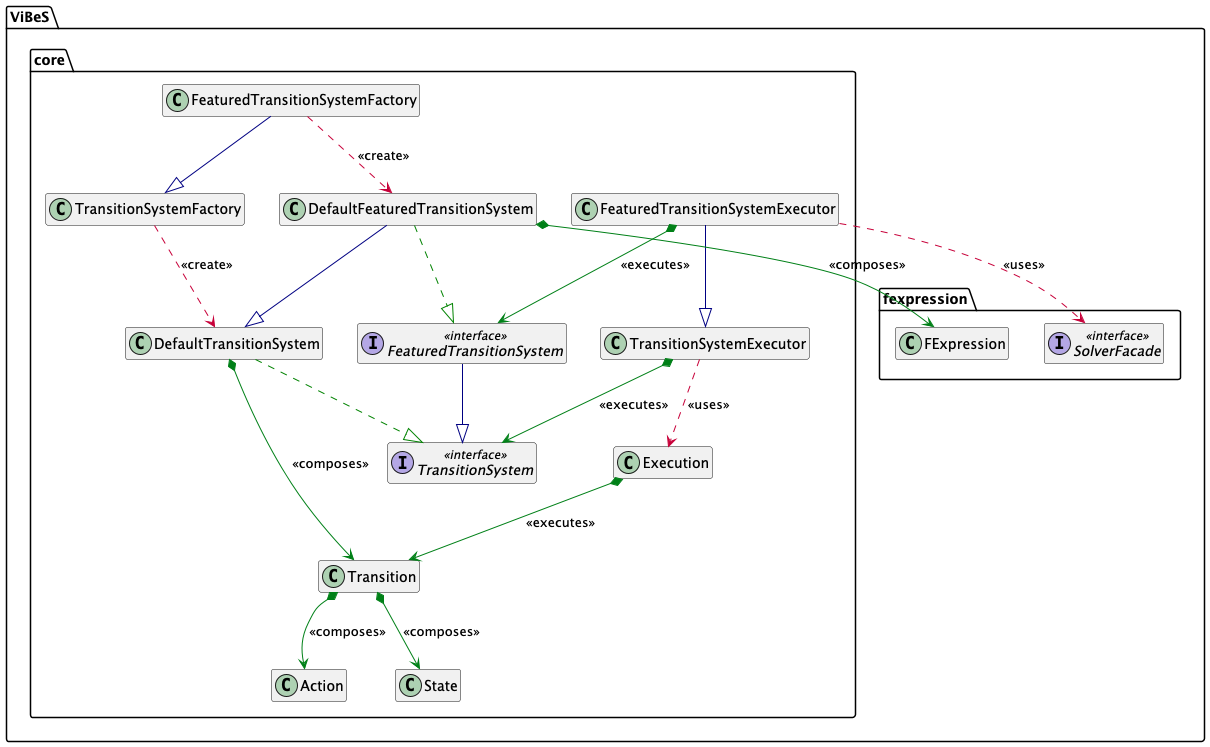

The diagram above was rendered by PlantUML. Its source (embedded in the PNG):
@startuml

top to bottom direction
'skinparam linetype ortho
hide empty methods
hide empty fields

'Inheritance -- Mandatory (hierarchy)
!define EXTENDS -[#000082,plain]-^
'Realization -- Important
!define IMPLEMENTS -[#008200,dashed]-^
'Dependency -- if non-obvious or cross-cutting
!define USES  -[#C70039,dashed]->
'Composition -- only if non-trivial
!define HAS_A *-[#008017,plain]->

' Package be.vibes.ts core classes
package "ViBeS.core" {
    class Action
    class State
    class Transition
    interface TransitionSystem << interface >>
    class TransitionSystemFactory
    class DefaultTransitionSystem
    interface FeaturedTransitionSystem << interface >>
    class FeaturedTransitionSystemFactory
    class DefaultFeaturedTransitionSystem
    class Execution
    class TransitionSystemExecutor
    class FeaturedTransitionSystemExecutor
}

' Package be.vibes.fexpression core classes
package "ViBeS.fexpression" {
    class FExpression
    interface SolverFacade << interface >>
}

DefaultFeaturedTransitionSystem   IMPLEMENTS  FeaturedTransitionSystem
DefaultTransitionSystem           IMPLEMENTS  TransitionSystem

DefaultFeaturedTransitionSystem   EXTENDS  DefaultTransitionSystem
FeaturedTransitionSystem          EXTENDS  TransitionSystem
FeaturedTransitionSystemExecutor  EXTENDS  TransitionSystemExecutor
FeaturedTransitionSystemFactory   EXTENDS  TransitionSystemFactory

TransitionSystemExecutor          USES  Execution: "<<uses>>"
FeaturedTransitionSystemExecutor  USES  SolverFacade: "<<uses>>"
TransitionSystemFactory           USES  DefaultTransitionSystem: "<<create>>"
FeaturedTransitionSystemFactory   USES  DefaultFeaturedTransitionSystem: "<<create>>"

DefaultFeaturedTransitionSystem  HAS_A  FExpression: "<<composes>>"
DefaultTransitionSystem          HAS_A  Transition: "<<composes>>"
Transition                       HAS_A  Action: "<<composes>>"
Transition                       HAS_A  State: "<<composes>>"
TransitionSystemExecutor         HAS_A  TransitionSystem: "<<executes>>"
FeaturedTransitionSystemExecutor HAS_A  FeaturedTransitionSystem: "<<executes>>"
Execution                        HAS_A  Transition: "<<executes>>"

@enduml